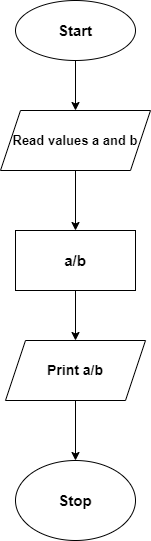

The diagram above was exported from draw.io. Its source (the exported page's mxGraphModel, read from the mxfile embedded in the PNG):
<mxGraphModel dx="868" dy="482" grid="1" gridSize="10" guides="1" tooltips="1" connect="1" arrows="1" fold="1" page="1" pageScale="1" pageWidth="850" pageHeight="1100" math="0" shadow="0">
  <root>
    <mxCell id="0" />
    <mxCell id="1" parent="0" />
    <mxCell id="VGpd3QEtGoOdAVdb4W0E-7" style="edgeStyle=orthogonalEdgeStyle;rounded=0;orthogonalLoop=1;jettySize=auto;html=1;entryX=0.5;entryY=0;entryDx=0;entryDy=0;" edge="1" parent="1" source="VGpd3QEtGoOdAVdb4W0E-1" target="VGpd3QEtGoOdAVdb4W0E-2">
      <mxGeometry relative="1" as="geometry" />
    </mxCell>
    <mxCell id="VGpd3QEtGoOdAVdb4W0E-1" value="&lt;font style=&quot;font-size: 15px&quot;&gt;&lt;b&gt;Start&lt;/b&gt;&lt;/font&gt;" style="ellipse;whiteSpace=wrap;html=1;" vertex="1" parent="1">
      <mxGeometry x="330" y="40" width="120" height="60" as="geometry" />
    </mxCell>
    <mxCell id="VGpd3QEtGoOdAVdb4W0E-8" style="edgeStyle=orthogonalEdgeStyle;rounded=0;orthogonalLoop=1;jettySize=auto;html=1;entryX=0.5;entryY=0;entryDx=0;entryDy=0;" edge="1" parent="1" source="VGpd3QEtGoOdAVdb4W0E-2" target="VGpd3QEtGoOdAVdb4W0E-3">
      <mxGeometry relative="1" as="geometry" />
    </mxCell>
    <mxCell id="VGpd3QEtGoOdAVdb4W0E-2" value="&lt;font size=&quot;1&quot;&gt;&lt;b style=&quot;font-size: 13px&quot;&gt;Read values a and b&lt;/b&gt;&lt;/font&gt;" style="shape=parallelogram;perimeter=parallelogramPerimeter;whiteSpace=wrap;html=1;fixedSize=1;" vertex="1" parent="1">
      <mxGeometry x="315" y="150" width="150" height="60" as="geometry" />
    </mxCell>
    <mxCell id="VGpd3QEtGoOdAVdb4W0E-9" style="edgeStyle=orthogonalEdgeStyle;rounded=0;orthogonalLoop=1;jettySize=auto;html=1;entryX=0.5;entryY=0;entryDx=0;entryDy=0;" edge="1" parent="1" source="VGpd3QEtGoOdAVdb4W0E-3" target="VGpd3QEtGoOdAVdb4W0E-5">
      <mxGeometry relative="1" as="geometry" />
    </mxCell>
    <mxCell id="VGpd3QEtGoOdAVdb4W0E-3" value="&lt;font style=&quot;font-size: 15px&quot;&gt;&lt;b&gt;a/b&lt;/b&gt;&lt;/font&gt;" style="rounded=0;whiteSpace=wrap;html=1;" vertex="1" parent="1">
      <mxGeometry x="330" y="270" width="120" height="60" as="geometry" />
    </mxCell>
    <mxCell id="VGpd3QEtGoOdAVdb4W0E-10" style="edgeStyle=orthogonalEdgeStyle;rounded=0;orthogonalLoop=1;jettySize=auto;html=1;entryX=0.5;entryY=0;entryDx=0;entryDy=0;" edge="1" parent="1" source="VGpd3QEtGoOdAVdb4W0E-5" target="VGpd3QEtGoOdAVdb4W0E-6">
      <mxGeometry relative="1" as="geometry" />
    </mxCell>
    <mxCell id="VGpd3QEtGoOdAVdb4W0E-5" value="&lt;font style=&quot;font-size: 14px&quot;&gt;&lt;b&gt;Print a/b&lt;/b&gt;&lt;/font&gt;" style="shape=parallelogram;perimeter=parallelogramPerimeter;whiteSpace=wrap;html=1;fixedSize=1;" vertex="1" parent="1">
      <mxGeometry x="320" y="380" width="140" height="60" as="geometry" />
    </mxCell>
    <mxCell id="VGpd3QEtGoOdAVdb4W0E-6" value="&lt;font style=&quot;font-size: 15px&quot;&gt;&lt;b&gt;Stop&lt;/b&gt;&lt;/font&gt;" style="ellipse;whiteSpace=wrap;html=1;" vertex="1" parent="1">
      <mxGeometry x="330" y="500" width="120" height="80" as="geometry" />
    </mxCell>
  </root>
</mxGraphModel>